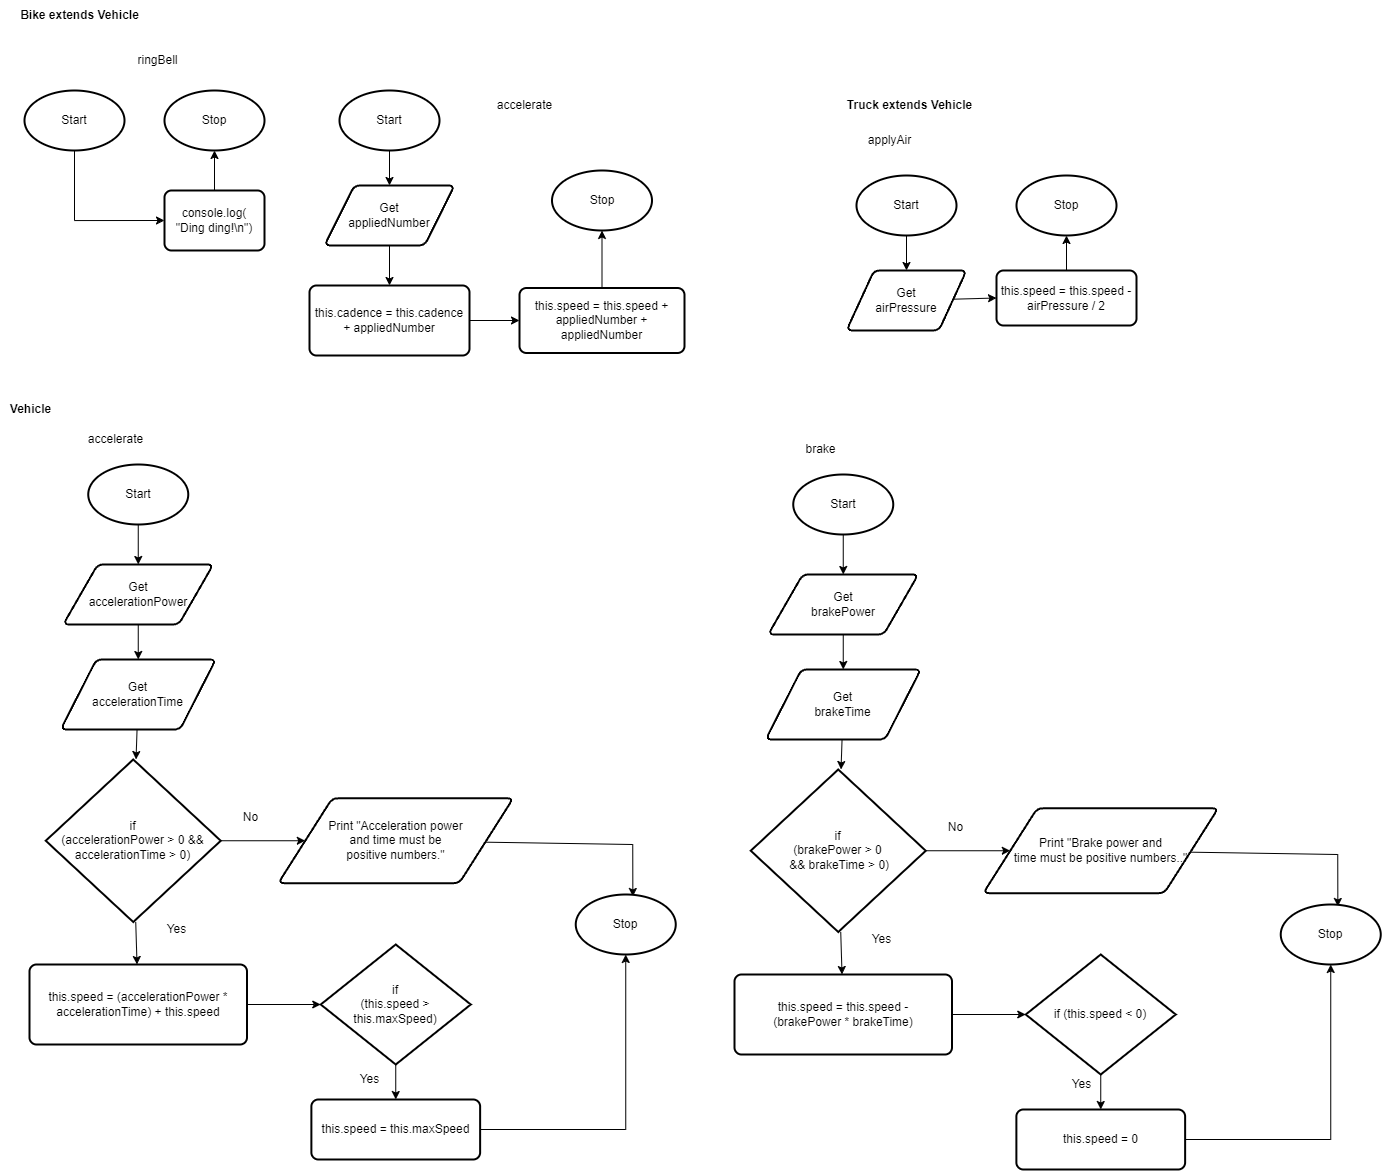

The diagram above was exported from draw.io. Its source (the exported page's mxGraphModel, read from the mxfile embedded in the PNG):
<mxGraphModel dx="2275" dy="933" grid="1" gridSize="10" guides="1" tooltips="1" connect="1" arrows="1" fold="1" page="1" pageScale="1" pageWidth="827" pageHeight="1169" math="0" shadow="0">
  <root>
    <mxCell id="0" />
    <mxCell id="1" parent="0" />
    <mxCell id="2" style="edgeStyle=none;html=1;entryX=0.5;entryY=0;entryDx=0;entryDy=0;fontSize=12;" edge="1" parent="1">
      <mxGeometry relative="1" as="geometry">
        <mxPoint x="370" y="340" as="sourcePoint" />
      </mxGeometry>
    </mxCell>
    <mxCell id="3" style="edgeStyle=none;html=1;fontSize=12;" edge="1" parent="1">
      <mxGeometry relative="1" as="geometry">
        <mxPoint x="408.5000000000001" y="410" as="sourcePoint" />
      </mxGeometry>
    </mxCell>
    <mxCell id="4" style="edgeStyle=none;html=1;entryX=0;entryY=0.5;entryDx=0;entryDy=0;fontSize=9;" edge="1" parent="1">
      <mxGeometry relative="1" as="geometry">
        <mxPoint x="559.5" y="210" as="sourcePoint" />
      </mxGeometry>
    </mxCell>
    <mxCell id="5" value="&lt;b&gt;Bike&amp;nbsp;extends Vehicle&lt;br&gt;&lt;/b&gt;" style="text;html=1;align=center;verticalAlign=middle;resizable=0;points=[];autosize=1;strokeColor=none;fillColor=none;" vertex="1" parent="1">
      <mxGeometry width="140" height="30" as="geometry" />
    </mxCell>
    <mxCell id="6" style="edgeStyle=none;html=1;" edge="1" parent="1" source="7" target="13">
      <mxGeometry relative="1" as="geometry" />
    </mxCell>
    <mxCell id="7" value="Start" style="strokeWidth=2;html=1;shape=mxgraph.flowchart.start_1;whiteSpace=wrap;" vertex="1" parent="1">
      <mxGeometry x="330" y="90" width="100" height="60" as="geometry" />
    </mxCell>
    <mxCell id="8" value="Stop" style="strokeWidth=2;html=1;shape=mxgraph.flowchart.start_1;whiteSpace=wrap;" vertex="1" parent="1">
      <mxGeometry x="542.5" y="170" width="100" height="60" as="geometry" />
    </mxCell>
    <mxCell id="9" value="accelerate" style="text;html=1;align=center;verticalAlign=middle;resizable=0;points=[];autosize=1;strokeColor=none;fillColor=none;" vertex="1" parent="1">
      <mxGeometry x="475" y="90" width="80" height="30" as="geometry" />
    </mxCell>
    <mxCell id="10" style="edgeStyle=none;html=1;entryX=0.5;entryY=1;entryDx=0;entryDy=0;entryPerimeter=0;fontSize=12;" edge="1" parent="1" source="11" target="8">
      <mxGeometry relative="1" as="geometry" />
    </mxCell>
    <mxCell id="11" value="this.speed = this.speed + appliedNumber + appliedNumber" style="rounded=1;whiteSpace=wrap;html=1;absoluteArcSize=1;arcSize=14;strokeWidth=2;fontSize=12;" vertex="1" parent="1">
      <mxGeometry x="510" y="287.5" width="165" height="65" as="geometry" />
    </mxCell>
    <mxCell id="12" style="edgeStyle=none;html=1;fontSize=12;" edge="1" parent="1" source="13" target="15">
      <mxGeometry relative="1" as="geometry" />
    </mxCell>
    <mxCell id="13" value="&lt;font style=&quot;font-size: 12px;&quot;&gt;Get&lt;br&gt;appliedNumber&lt;/font&gt;" style="shape=parallelogram;html=1;strokeWidth=2;perimeter=parallelogramPerimeter;whiteSpace=wrap;rounded=1;arcSize=12;size=0.23;fontSize=11;" vertex="1" parent="1">
      <mxGeometry x="315" y="185" width="130" height="60" as="geometry" />
    </mxCell>
    <mxCell id="14" style="edgeStyle=none;html=1;entryX=0;entryY=0.5;entryDx=0;entryDy=0;fontSize=12;" edge="1" parent="1" source="15" target="11">
      <mxGeometry relative="1" as="geometry" />
    </mxCell>
    <mxCell id="15" value="this.cadence = this.cadence + appliedNumber" style="rounded=1;whiteSpace=wrap;html=1;absoluteArcSize=1;arcSize=14;strokeWidth=2;fontSize=12;" vertex="1" parent="1">
      <mxGeometry x="300" y="285" width="160" height="70" as="geometry" />
    </mxCell>
    <mxCell id="16" style="edgeStyle=orthogonalEdgeStyle;html=1;entryX=0;entryY=0.5;entryDx=0;entryDy=0;rounded=0;" edge="1" parent="1" source="17" target="21">
      <mxGeometry relative="1" as="geometry">
        <mxPoint x="65" y="190" as="targetPoint" />
        <Array as="points">
          <mxPoint x="65" y="220" />
        </Array>
      </mxGeometry>
    </mxCell>
    <mxCell id="17" value="Start" style="strokeWidth=2;html=1;shape=mxgraph.flowchart.start_1;whiteSpace=wrap;" vertex="1" parent="1">
      <mxGeometry x="15" y="90" width="100" height="60" as="geometry" />
    </mxCell>
    <mxCell id="18" value="Stop" style="strokeWidth=2;html=1;shape=mxgraph.flowchart.start_1;whiteSpace=wrap;" vertex="1" parent="1">
      <mxGeometry x="155" y="90" width="100" height="60" as="geometry" />
    </mxCell>
    <mxCell id="19" value="ringBell" style="text;html=1;align=center;verticalAlign=middle;resizable=0;points=[];autosize=1;strokeColor=none;fillColor=none;" vertex="1" parent="1">
      <mxGeometry x="115" y="45" width="65" height="30" as="geometry" />
    </mxCell>
    <mxCell id="20" style="edgeStyle=none;html=1;fontSize=8;" edge="1" parent="1" target="18">
      <mxGeometry relative="1" as="geometry">
        <mxPoint x="205" y="190" as="sourcePoint" />
      </mxGeometry>
    </mxCell>
    <mxCell id="21" value="console.log(&lt;br&gt;&quot;Ding ding!\n&quot;)" style="rounded=1;whiteSpace=wrap;html=1;absoluteArcSize=1;arcSize=14;strokeWidth=2;fontSize=12;" vertex="1" parent="1">
      <mxGeometry x="155" y="190" width="100" height="60" as="geometry" />
    </mxCell>
    <mxCell id="70" style="edgeStyle=none;html=1;entryX=0.5;entryY=0;entryDx=0;entryDy=0;fontSize=12;" edge="1" parent="1">
      <mxGeometry relative="1" as="geometry">
        <mxPoint x="285" y="734" as="sourcePoint" />
      </mxGeometry>
    </mxCell>
    <mxCell id="71" style="edgeStyle=none;html=1;fontSize=12;" edge="1" parent="1">
      <mxGeometry relative="1" as="geometry">
        <mxPoint x="323.5000000000001" y="804" as="sourcePoint" />
      </mxGeometry>
    </mxCell>
    <mxCell id="72" style="edgeStyle=none;html=1;entryX=0;entryY=0.5;entryDx=0;entryDy=0;fontSize=9;" edge="1" parent="1">
      <mxGeometry relative="1" as="geometry">
        <mxPoint x="474.5" y="604" as="sourcePoint" />
      </mxGeometry>
    </mxCell>
    <mxCell id="73" value="&lt;b&gt;Vehicle&lt;/b&gt;" style="text;html=1;align=center;verticalAlign=middle;resizable=0;points=[];autosize=1;strokeColor=none;fillColor=none;" vertex="1" parent="1">
      <mxGeometry x="-8.75" y="394" width="60" height="30" as="geometry" />
    </mxCell>
    <mxCell id="74" style="edgeStyle=none;html=1;fontSize=12;" edge="1" parent="1" source="75" target="78">
      <mxGeometry relative="1" as="geometry" />
    </mxCell>
    <mxCell id="75" value="Start" style="strokeWidth=2;html=1;shape=mxgraph.flowchart.start_1;whiteSpace=wrap;" vertex="1" parent="1">
      <mxGeometry x="78.75" y="464" width="100" height="60" as="geometry" />
    </mxCell>
    <mxCell id="76" value="accelerate" style="text;html=1;align=center;verticalAlign=middle;resizable=0;points=[];autosize=1;strokeColor=none;fillColor=none;" vertex="1" parent="1">
      <mxGeometry x="66.25" y="424" width="80" height="30" as="geometry" />
    </mxCell>
    <mxCell id="77" style="edgeStyle=none;html=1;fontSize=12;" edge="1" parent="1" source="78" target="80">
      <mxGeometry relative="1" as="geometry" />
    </mxCell>
    <mxCell id="78" value="Get&lt;br style=&quot;font-size: 12px;&quot;&gt;accelerationPower" style="shape=parallelogram;html=1;strokeWidth=2;perimeter=parallelogramPerimeter;whiteSpace=wrap;rounded=1;arcSize=12;size=0.23;fontSize=12;" vertex="1" parent="1">
      <mxGeometry x="53.75" y="564" width="150" height="60" as="geometry" />
    </mxCell>
    <mxCell id="79" style="edgeStyle=none;html=1;fontSize=12;" edge="1" parent="1" source="80" target="83">
      <mxGeometry relative="1" as="geometry" />
    </mxCell>
    <mxCell id="80" value="Get&lt;br style=&quot;font-size: 12px;&quot;&gt;accelerationTime" style="shape=parallelogram;html=1;strokeWidth=2;perimeter=parallelogramPerimeter;whiteSpace=wrap;rounded=1;arcSize=12;size=0.23;fontSize=12;" vertex="1" parent="1">
      <mxGeometry x="51.25" y="659" width="155" height="70" as="geometry" />
    </mxCell>
    <mxCell id="81" style="edgeStyle=none;html=1;fontSize=12;" edge="1" parent="1" source="83" target="85">
      <mxGeometry relative="1" as="geometry" />
    </mxCell>
    <mxCell id="82" style="edgeStyle=none;html=1;fontSize=12;" edge="1" parent="1" source="83" target="91">
      <mxGeometry relative="1" as="geometry" />
    </mxCell>
    <mxCell id="83" value="if &lt;br&gt;(accelerationPower &amp;gt; 0 &amp;amp;&amp;amp; accelerationTime &amp;gt; 0)" style="strokeWidth=2;html=1;shape=mxgraph.flowchart.decision;whiteSpace=wrap;fontSize=12;" vertex="1" parent="1">
      <mxGeometry x="36.25" y="759" width="175" height="162.5" as="geometry" />
    </mxCell>
    <mxCell id="84" style="edgeStyle=none;html=1;entryX=0;entryY=0.5;entryDx=0;entryDy=0;entryPerimeter=0;fontSize=12;" edge="1" parent="1" source="85" target="87">
      <mxGeometry relative="1" as="geometry" />
    </mxCell>
    <mxCell id="85" value="this.speed = (accelerationPower * accelerationTime) + this.speed" style="rounded=1;whiteSpace=wrap;html=1;absoluteArcSize=1;arcSize=14;strokeWidth=2;fontSize=12;" vertex="1" parent="1">
      <mxGeometry x="20" y="964" width="217.5" height="80" as="geometry" />
    </mxCell>
    <mxCell id="86" style="edgeStyle=none;html=1;fontSize=12;" edge="1" parent="1" source="87" target="89">
      <mxGeometry relative="1" as="geometry" />
    </mxCell>
    <mxCell id="87" value="if &lt;br&gt;(this.speed &amp;gt; this.maxSpeed)" style="strokeWidth=2;html=1;shape=mxgraph.flowchart.decision;whiteSpace=wrap;fontSize=12;" vertex="1" parent="1">
      <mxGeometry x="311.25" y="944" width="150" height="120" as="geometry" />
    </mxCell>
    <mxCell id="88" style="edgeStyle=none;rounded=0;html=1;entryX=0.5;entryY=1;entryDx=0;entryDy=0;entryPerimeter=0;fontSize=12;" edge="1" parent="1" source="89" target="92">
      <mxGeometry relative="1" as="geometry">
        <Array as="points">
          <mxPoint x="616.25" y="1129" />
        </Array>
      </mxGeometry>
    </mxCell>
    <mxCell id="89" value="this.speed = this.maxSpeed" style="rounded=1;whiteSpace=wrap;html=1;absoluteArcSize=1;arcSize=14;strokeWidth=2;fontSize=12;" vertex="1" parent="1">
      <mxGeometry x="301.88" y="1099" width="168.75" height="60" as="geometry" />
    </mxCell>
    <mxCell id="90" style="edgeStyle=none;html=1;entryX=0.571;entryY=0.033;entryDx=0;entryDy=0;entryPerimeter=0;fontSize=12;rounded=0;" edge="1" parent="1" source="91" target="92">
      <mxGeometry relative="1" as="geometry">
        <Array as="points">
          <mxPoint x="623.25" y="844" />
        </Array>
      </mxGeometry>
    </mxCell>
    <mxCell id="91" value="Print &quot;Acceleration power &lt;br&gt;and time must be &lt;br&gt;positive numbers.&quot;" style="shape=parallelogram;html=1;strokeWidth=2;perimeter=parallelogramPerimeter;whiteSpace=wrap;rounded=1;arcSize=12;size=0.23;fontSize=12;" vertex="1" parent="1">
      <mxGeometry x="268.75" y="797.75" width="235" height="85" as="geometry" />
    </mxCell>
    <mxCell id="92" value="Stop" style="strokeWidth=2;html=1;shape=mxgraph.flowchart.start_1;whiteSpace=wrap;" vertex="1" parent="1">
      <mxGeometry x="566.25" y="894" width="100" height="60" as="geometry" />
    </mxCell>
    <mxCell id="93" value="Yes" style="text;html=1;align=center;verticalAlign=middle;resizable=0;points=[];autosize=1;strokeColor=none;fillColor=none;fontSize=12;" vertex="1" parent="1">
      <mxGeometry x="147.25" y="914" width="40" height="30" as="geometry" />
    </mxCell>
    <mxCell id="94" value="No" style="text;html=1;align=center;verticalAlign=middle;resizable=0;points=[];autosize=1;strokeColor=none;fillColor=none;fontSize=12;" vertex="1" parent="1">
      <mxGeometry x="223.25" y="801.5" width="35" height="30" as="geometry" />
    </mxCell>
    <mxCell id="95" style="edgeStyle=none;html=1;fontSize=12;" edge="1" parent="1" source="96" target="99">
      <mxGeometry relative="1" as="geometry" />
    </mxCell>
    <mxCell id="96" value="Start" style="strokeWidth=2;html=1;shape=mxgraph.flowchart.start_1;whiteSpace=wrap;" vertex="1" parent="1">
      <mxGeometry x="783.75" y="474" width="100" height="60" as="geometry" />
    </mxCell>
    <mxCell id="97" value="brake" style="text;html=1;align=center;verticalAlign=middle;resizable=0;points=[];autosize=1;strokeColor=none;fillColor=none;" vertex="1" parent="1">
      <mxGeometry x="786.25" y="434" width="50" height="30" as="geometry" />
    </mxCell>
    <mxCell id="98" style="edgeStyle=none;html=1;fontSize=12;" edge="1" parent="1" source="99" target="101">
      <mxGeometry relative="1" as="geometry" />
    </mxCell>
    <mxCell id="99" value="Get&lt;br&gt;brakePower" style="shape=parallelogram;html=1;strokeWidth=2;perimeter=parallelogramPerimeter;whiteSpace=wrap;rounded=1;arcSize=12;size=0.23;fontSize=12;" vertex="1" parent="1">
      <mxGeometry x="758.75" y="574" width="150" height="60" as="geometry" />
    </mxCell>
    <mxCell id="100" style="edgeStyle=none;html=1;fontSize=12;" edge="1" parent="1" source="101" target="104">
      <mxGeometry relative="1" as="geometry" />
    </mxCell>
    <mxCell id="101" value="Get&lt;br style=&quot;font-size: 12px;&quot;&gt;brakeTime" style="shape=parallelogram;html=1;strokeWidth=2;perimeter=parallelogramPerimeter;whiteSpace=wrap;rounded=1;arcSize=12;size=0.23;fontSize=12;" vertex="1" parent="1">
      <mxGeometry x="756.25" y="669" width="155" height="70" as="geometry" />
    </mxCell>
    <mxCell id="102" style="edgeStyle=none;html=1;fontSize=12;" edge="1" parent="1" source="104" target="106">
      <mxGeometry relative="1" as="geometry" />
    </mxCell>
    <mxCell id="103" style="edgeStyle=none;html=1;fontSize=12;" edge="1" parent="1" source="104" target="112">
      <mxGeometry relative="1" as="geometry" />
    </mxCell>
    <mxCell id="104" value="if &lt;br&gt;(brakePower &amp;gt; 0&lt;br&gt;&amp;nbsp;&amp;amp;&amp;amp; brakeTime &amp;gt; 0)" style="strokeWidth=2;html=1;shape=mxgraph.flowchart.decision;whiteSpace=wrap;fontSize=12;" vertex="1" parent="1">
      <mxGeometry x="741.25" y="769" width="175" height="162.5" as="geometry" />
    </mxCell>
    <mxCell id="105" style="edgeStyle=none;html=1;entryX=0;entryY=0.5;entryDx=0;entryDy=0;entryPerimeter=0;fontSize=12;" edge="1" parent="1" source="106" target="108">
      <mxGeometry relative="1" as="geometry" />
    </mxCell>
    <mxCell id="106" value="this.speed = this.speed - &lt;br&gt;(brakePower * brakeTime)" style="rounded=1;whiteSpace=wrap;html=1;absoluteArcSize=1;arcSize=14;strokeWidth=2;fontSize=12;" vertex="1" parent="1">
      <mxGeometry x="725" y="974" width="217.5" height="80" as="geometry" />
    </mxCell>
    <mxCell id="107" style="edgeStyle=none;html=1;fontSize=12;" edge="1" parent="1" source="108" target="110">
      <mxGeometry relative="1" as="geometry" />
    </mxCell>
    <mxCell id="108" value="if (this.speed &amp;lt; 0)" style="strokeWidth=2;html=1;shape=mxgraph.flowchart.decision;whiteSpace=wrap;fontSize=12;" vertex="1" parent="1">
      <mxGeometry x="1016.25" y="954" width="150" height="120" as="geometry" />
    </mxCell>
    <mxCell id="109" style="edgeStyle=none;rounded=0;html=1;entryX=0.5;entryY=1;entryDx=0;entryDy=0;entryPerimeter=0;fontSize=12;" edge="1" parent="1" source="110" target="113">
      <mxGeometry relative="1" as="geometry">
        <Array as="points">
          <mxPoint x="1321.25" y="1139" />
        </Array>
      </mxGeometry>
    </mxCell>
    <mxCell id="110" value="this.speed = 0" style="rounded=1;whiteSpace=wrap;html=1;absoluteArcSize=1;arcSize=14;strokeWidth=2;fontSize=12;" vertex="1" parent="1">
      <mxGeometry x="1006.8800000000001" y="1109" width="168.75" height="60" as="geometry" />
    </mxCell>
    <mxCell id="111" style="edgeStyle=none;html=1;entryX=0.571;entryY=0.033;entryDx=0;entryDy=0;entryPerimeter=0;fontSize=12;rounded=0;" edge="1" parent="1" source="112" target="113">
      <mxGeometry relative="1" as="geometry">
        <Array as="points">
          <mxPoint x="1328.25" y="854" />
        </Array>
      </mxGeometry>
    </mxCell>
    <mxCell id="112" value="Print &quot;Brake power and &lt;br&gt;time must be positive numbers..&quot;" style="shape=parallelogram;html=1;strokeWidth=2;perimeter=parallelogramPerimeter;whiteSpace=wrap;rounded=1;arcSize=12;size=0.23;fontSize=12;" vertex="1" parent="1">
      <mxGeometry x="973.75" y="807.75" width="235" height="85" as="geometry" />
    </mxCell>
    <mxCell id="113" value="Stop" style="strokeWidth=2;html=1;shape=mxgraph.flowchart.start_1;whiteSpace=wrap;" vertex="1" parent="1">
      <mxGeometry x="1271.25" y="904" width="100" height="60" as="geometry" />
    </mxCell>
    <mxCell id="114" value="Yes" style="text;html=1;align=center;verticalAlign=middle;resizable=0;points=[];autosize=1;strokeColor=none;fillColor=none;fontSize=12;" vertex="1" parent="1">
      <mxGeometry x="852.25" y="924" width="40" height="30" as="geometry" />
    </mxCell>
    <mxCell id="115" value="No" style="text;html=1;align=center;verticalAlign=middle;resizable=0;points=[];autosize=1;strokeColor=none;fillColor=none;fontSize=12;" vertex="1" parent="1">
      <mxGeometry x="928.25" y="811.5" width="35" height="30" as="geometry" />
    </mxCell>
    <mxCell id="116" value="Yes" style="text;html=1;align=center;verticalAlign=middle;resizable=0;points=[];autosize=1;strokeColor=none;fillColor=none;fontSize=12;" vertex="1" parent="1">
      <mxGeometry x="1052" y="1069" width="40" height="30" as="geometry" />
    </mxCell>
    <mxCell id="117" value="Yes" style="text;html=1;align=center;verticalAlign=middle;resizable=0;points=[];autosize=1;strokeColor=none;fillColor=none;fontSize=12;" vertex="1" parent="1">
      <mxGeometry x="340" y="1064" width="40" height="30" as="geometry" />
    </mxCell>
    <mxCell id="118" style="edgeStyle=none;html=1;entryX=0.5;entryY=0;entryDx=0;entryDy=0;fontSize=12;" edge="1" parent="1">
      <mxGeometry relative="1" as="geometry">
        <mxPoint x="1197" y="430" as="sourcePoint" />
      </mxGeometry>
    </mxCell>
    <mxCell id="119" style="edgeStyle=none;html=1;fontSize=12;" edge="1" parent="1">
      <mxGeometry relative="1" as="geometry">
        <mxPoint x="1235.5" y="500" as="sourcePoint" />
      </mxGeometry>
    </mxCell>
    <mxCell id="120" style="edgeStyle=none;html=1;entryX=0;entryY=0.5;entryDx=0;entryDy=0;fontSize=9;" edge="1" parent="1">
      <mxGeometry relative="1" as="geometry">
        <mxPoint x="1386.5" y="300" as="sourcePoint" />
      </mxGeometry>
    </mxCell>
    <mxCell id="121" value="&lt;b&gt;Truck extends Vehicle&lt;br&gt;&lt;/b&gt;" style="text;html=1;align=center;verticalAlign=middle;resizable=0;points=[];autosize=1;strokeColor=none;fillColor=none;" vertex="1" parent="1">
      <mxGeometry x="827" y="90" width="145" height="30" as="geometry" />
    </mxCell>
    <mxCell id="122" style="edgeStyle=none;html=1;fontSize=12;" edge="1" parent="1" source="123" target="127">
      <mxGeometry relative="1" as="geometry" />
    </mxCell>
    <mxCell id="123" value="Start" style="strokeWidth=2;html=1;shape=mxgraph.flowchart.start_1;whiteSpace=wrap;" vertex="1" parent="1">
      <mxGeometry x="847" y="175" width="100" height="60" as="geometry" />
    </mxCell>
    <mxCell id="124" value="Stop" style="strokeWidth=2;html=1;shape=mxgraph.flowchart.start_1;whiteSpace=wrap;" vertex="1" parent="1">
      <mxGeometry x="1007" y="175" width="100" height="60" as="geometry" />
    </mxCell>
    <mxCell id="125" value="applyAir" style="text;html=1;align=center;verticalAlign=middle;resizable=0;points=[];autosize=1;strokeColor=none;fillColor=none;" vertex="1" parent="1">
      <mxGeometry x="847" y="125" width="65" height="30" as="geometry" />
    </mxCell>
    <mxCell id="126" style="edgeStyle=none;html=1;entryX=0;entryY=0.5;entryDx=0;entryDy=0;fontSize=12;" edge="1" parent="1" source="127" target="129">
      <mxGeometry relative="1" as="geometry" />
    </mxCell>
    <mxCell id="127" value="&lt;font style=&quot;font-size: 12px;&quot;&gt;Get&lt;br&gt;airPressure&lt;/font&gt;" style="shape=parallelogram;html=1;strokeWidth=2;perimeter=parallelogramPerimeter;whiteSpace=wrap;rounded=1;arcSize=12;size=0.23;fontSize=11;" vertex="1" parent="1">
      <mxGeometry x="837" y="270" width="120" height="60" as="geometry" />
    </mxCell>
    <mxCell id="128" style="edgeStyle=none;html=1;entryX=0.5;entryY=1;entryDx=0;entryDy=0;entryPerimeter=0;fontSize=12;" edge="1" parent="1" source="129" target="124">
      <mxGeometry relative="1" as="geometry" />
    </mxCell>
    <mxCell id="129" value="this.speed = this.speed - airPressure / 2" style="rounded=1;whiteSpace=wrap;html=1;absoluteArcSize=1;arcSize=14;strokeWidth=2;fontSize=12;" vertex="1" parent="1">
      <mxGeometry x="987" y="270" width="140" height="55" as="geometry" />
    </mxCell>
  </root>
</mxGraphModel>